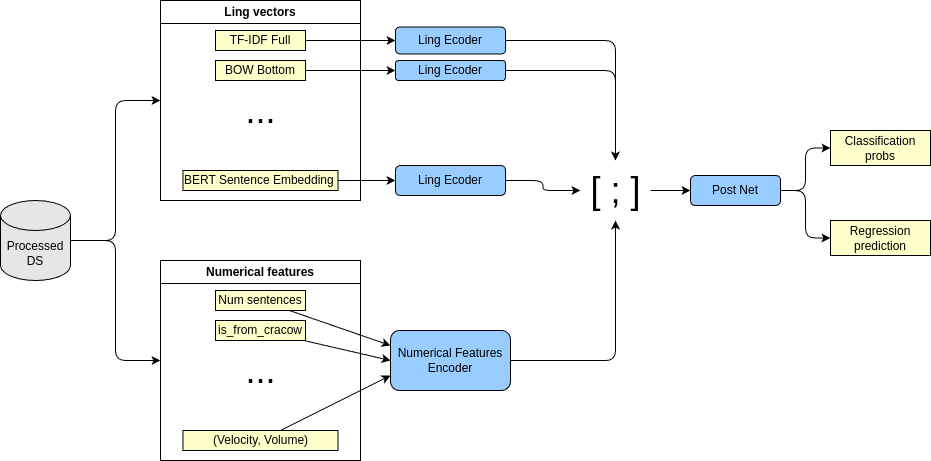

The diagram above was exported from draw.io. Its source (the exported page's mxGraphModel, read from the mxfile embedded in the PNG):
<mxGraphModel dx="1591" dy="973" grid="1" gridSize="10" guides="1" tooltips="1" connect="1" arrows="1" fold="1" page="1" pageScale="1" pageWidth="850" pageHeight="1100" math="0" shadow="0">
  <root>
    <mxCell id="0" />
    <mxCell id="1" parent="0" />
    <mxCell id="35" style="edgeStyle=orthogonalEdgeStyle;html=1;entryX=0;entryY=0.5;entryDx=0;entryDy=0;" edge="1" parent="1" source="3" target="6">
      <mxGeometry relative="1" as="geometry" />
    </mxCell>
    <mxCell id="36" style="edgeStyle=orthogonalEdgeStyle;html=1;entryX=0;entryY=0.5;entryDx=0;entryDy=0;" edge="1" parent="1" source="3" target="11">
      <mxGeometry relative="1" as="geometry" />
    </mxCell>
    <mxCell id="3" value="Processed DS" style="shape=cylinder3;whiteSpace=wrap;html=1;boundedLbl=1;backgroundOutline=1;size=15;fillColor=#E6E6E6;" vertex="1" parent="1">
      <mxGeometry x="30" y="300" width="70" height="80" as="geometry" />
    </mxCell>
    <mxCell id="6" value="Ling vectors" style="swimlane;whiteSpace=wrap;html=1;" vertex="1" parent="1">
      <mxGeometry x="190" y="100" width="200" height="200" as="geometry" />
    </mxCell>
    <mxCell id="2" value="TF-IDF Full" style="rounded=0;whiteSpace=wrap;html=1;fillColor=#FFFFCC;" vertex="1" parent="6">
      <mxGeometry x="55" y="30" width="90" height="20" as="geometry" />
    </mxCell>
    <mxCell id="7" value="BOW Bottom" style="rounded=0;whiteSpace=wrap;html=1;fillColor=#FFFFCC;" vertex="1" parent="6">
      <mxGeometry x="55" y="60" width="90" height="20" as="geometry" />
    </mxCell>
    <mxCell id="8" value="BERT Sentence Embedding&amp;nbsp;" style="rounded=0;whiteSpace=wrap;html=1;fillColor=#FFFFCC;" vertex="1" parent="6">
      <mxGeometry x="22.5" y="170" width="155" height="20" as="geometry" />
    </mxCell>
    <mxCell id="10" value="&lt;font style=&quot;font-size: 36px;&quot;&gt;...&lt;/font&gt;" style="text;html=1;align=center;verticalAlign=middle;resizable=0;points=[];autosize=1;strokeColor=none;fillColor=none;" vertex="1" parent="6">
      <mxGeometry x="75" y="80" width="50" height="60" as="geometry" />
    </mxCell>
    <mxCell id="11" value="Numerical features" style="swimlane;whiteSpace=wrap;html=1;" vertex="1" parent="1">
      <mxGeometry x="190" y="360" width="200" height="200" as="geometry" />
    </mxCell>
    <mxCell id="12" value="Num sentences" style="rounded=0;whiteSpace=wrap;html=1;fillColor=#FFFFCC;" vertex="1" parent="11">
      <mxGeometry x="55" y="30" width="90" height="20" as="geometry" />
    </mxCell>
    <mxCell id="13" value="is_from_cracow" style="rounded=0;whiteSpace=wrap;html=1;fillColor=#FFFFCC;" vertex="1" parent="11">
      <mxGeometry x="55" y="60" width="90" height="20" as="geometry" />
    </mxCell>
    <mxCell id="14" value="(Velocity, Volume)" style="rounded=0;whiteSpace=wrap;html=1;fillColor=#FFFFCC;" vertex="1" parent="11">
      <mxGeometry x="22.5" y="170" width="155" height="20" as="geometry" />
    </mxCell>
    <mxCell id="15" value="&lt;font style=&quot;font-size: 36px;&quot;&gt;...&lt;/font&gt;" style="text;html=1;align=center;verticalAlign=middle;resizable=0;points=[];autosize=1;strokeColor=none;fillColor=none;" vertex="1" parent="11">
      <mxGeometry x="75" y="80" width="50" height="60" as="geometry" />
    </mxCell>
    <mxCell id="42" style="edgeStyle=orthogonalEdgeStyle;html=1;" edge="1" parent="1" source="17" target="37">
      <mxGeometry relative="1" as="geometry" />
    </mxCell>
    <mxCell id="17" value="Numerical Features Encoder" style="rounded=1;whiteSpace=wrap;html=1;fillColor=#99CCFF;" vertex="1" parent="1">
      <mxGeometry x="420" y="430" width="120" height="60" as="geometry" />
    </mxCell>
    <mxCell id="25" style="edgeStyle=none;html=1;entryX=0;entryY=0.25;entryDx=0;entryDy=0;" edge="1" parent="1" source="12" target="17">
      <mxGeometry relative="1" as="geometry" />
    </mxCell>
    <mxCell id="26" style="edgeStyle=none;html=1;entryX=0;entryY=0.5;entryDx=0;entryDy=0;" edge="1" parent="1" source="13" target="17">
      <mxGeometry relative="1" as="geometry" />
    </mxCell>
    <mxCell id="27" style="edgeStyle=none;html=1;entryX=0;entryY=0.75;entryDx=0;entryDy=0;" edge="1" parent="1" source="14" target="17">
      <mxGeometry relative="1" as="geometry" />
    </mxCell>
    <mxCell id="39" style="edgeStyle=orthogonalEdgeStyle;html=1;" edge="1" parent="1" source="28" target="37">
      <mxGeometry relative="1" as="geometry" />
    </mxCell>
    <mxCell id="28" value="Ling Ecoder" style="rounded=1;whiteSpace=wrap;html=1;fillColor=#99CCFF;" vertex="1" parent="1">
      <mxGeometry x="425" y="126.5" width="110" height="27" as="geometry" />
    </mxCell>
    <mxCell id="40" style="edgeStyle=orthogonalEdgeStyle;html=1;" edge="1" parent="1" source="29" target="37">
      <mxGeometry relative="1" as="geometry" />
    </mxCell>
    <mxCell id="29" value="Ling Ecoder" style="rounded=1;whiteSpace=wrap;html=1;fillColor=#99CCFF;" vertex="1" parent="1">
      <mxGeometry x="425" y="160" width="110" height="20" as="geometry" />
    </mxCell>
    <mxCell id="41" style="edgeStyle=orthogonalEdgeStyle;html=1;" edge="1" parent="1" source="30" target="37">
      <mxGeometry relative="1" as="geometry" />
    </mxCell>
    <mxCell id="30" value="Ling Ecoder" style="rounded=1;whiteSpace=wrap;html=1;fillColor=#99CCFF;" vertex="1" parent="1">
      <mxGeometry x="425" y="265" width="110" height="30" as="geometry" />
    </mxCell>
    <mxCell id="31" style="edgeStyle=none;html=1;entryX=0;entryY=0.5;entryDx=0;entryDy=0;" edge="1" parent="1" source="7" target="29">
      <mxGeometry relative="1" as="geometry" />
    </mxCell>
    <mxCell id="32" style="edgeStyle=none;html=1;entryX=0;entryY=0.5;entryDx=0;entryDy=0;" edge="1" parent="1" source="2" target="28">
      <mxGeometry relative="1" as="geometry" />
    </mxCell>
    <mxCell id="33" style="edgeStyle=none;html=1;entryX=0;entryY=0.5;entryDx=0;entryDy=0;" edge="1" parent="1" source="8" target="30">
      <mxGeometry relative="1" as="geometry" />
    </mxCell>
    <mxCell id="45" style="edgeStyle=orthogonalEdgeStyle;html=1;entryX=0;entryY=0.5;entryDx=0;entryDy=0;" edge="1" parent="1" source="37" target="44">
      <mxGeometry relative="1" as="geometry" />
    </mxCell>
    <mxCell id="37" value="&lt;font style=&quot;font-size: 36px;&quot;&gt;[ ; ]&lt;/font&gt;" style="text;html=1;align=center;verticalAlign=middle;resizable=0;points=[];autosize=1;strokeColor=none;fillColor=none;" vertex="1" parent="1">
      <mxGeometry x="610" y="260" width="70" height="60" as="geometry" />
    </mxCell>
    <mxCell id="48" style="edgeStyle=orthogonalEdgeStyle;html=1;entryX=0;entryY=0.5;entryDx=0;entryDy=0;" edge="1" parent="1" source="44" target="47">
      <mxGeometry relative="1" as="geometry" />
    </mxCell>
    <mxCell id="49" style="edgeStyle=orthogonalEdgeStyle;html=1;entryX=0;entryY=0.5;entryDx=0;entryDy=0;" edge="1" parent="1" source="44" target="46">
      <mxGeometry relative="1" as="geometry" />
    </mxCell>
    <mxCell id="44" value="Post Net" style="rounded=1;whiteSpace=wrap;html=1;fillColor=#99CCFF;" vertex="1" parent="1">
      <mxGeometry x="720" y="275" width="90" height="30" as="geometry" />
    </mxCell>
    <mxCell id="46" value="Classification probs" style="rounded=0;whiteSpace=wrap;html=1;fillColor=#FFFFCC;" vertex="1" parent="1">
      <mxGeometry x="860" y="230" width="100" height="35" as="geometry" />
    </mxCell>
    <mxCell id="47" value="Regression prediction" style="rounded=0;whiteSpace=wrap;html=1;fillColor=#FFFFCC;" vertex="1" parent="1">
      <mxGeometry x="860" y="320" width="100" height="35" as="geometry" />
    </mxCell>
  </root>
</mxGraphModel>